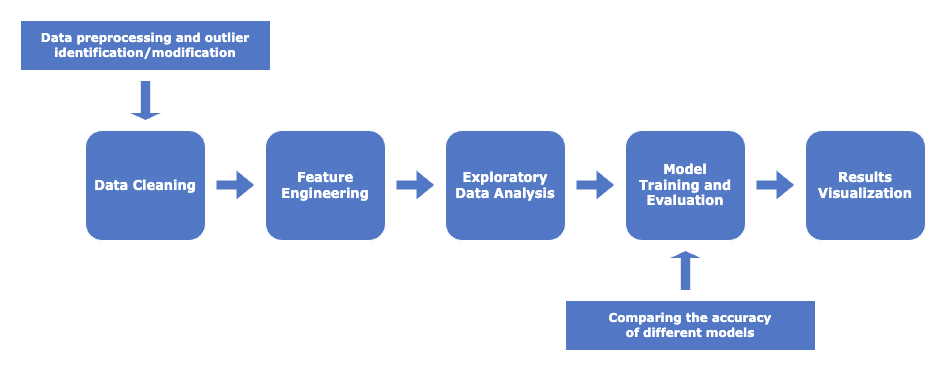

The diagram above was exported from draw.io. Its source (the exported page's mxGraphModel, read from the mxfile embedded in the PNG):
<mxGraphModel dx="1114" dy="769" grid="1" gridSize="10" guides="1" tooltips="1" connect="1" arrows="1" fold="1" page="1" pageScale="1" pageWidth="827" pageHeight="1169" math="0" shadow="0">
  <root>
    <mxCell id="0" />
    <mxCell id="1" parent="0" />
    <mxCell id="yCvwCY6n7gbBpdRTdTHd-1" value="&lt;span style=&quot;color: rgb(255, 255, 255); font-family: Verdana; font-size: 13px; font-weight: 700; background-color: rgba(255, 255, 255, 0.01);&quot;&gt;Data Cleaning&lt;/span&gt;" style="rounded=1;whiteSpace=wrap;html=1;fillColor=#5278C5;strokeColor=#FFFFFF;" vertex="1" parent="1">
      <mxGeometry x="70" y="220" width="120" height="110" as="geometry" />
    </mxCell>
    <mxCell id="yCvwCY6n7gbBpdRTdTHd-4" value="" style="shape=flexArrow;endArrow=classic;html=1;rounded=0;fillColor=#5278C5;strokeColor=#FFFFFF;" edge="1" parent="1">
      <mxGeometry width="50" height="50" relative="1" as="geometry">
        <mxPoint x="200" y="274.5" as="sourcePoint" />
        <mxPoint x="240" y="274.5" as="targetPoint" />
      </mxGeometry>
    </mxCell>
    <mxCell id="yCvwCY6n7gbBpdRTdTHd-5" value="&lt;span style=&quot;color: rgb(255, 255, 255); font-family: Verdana; font-size: 13px; font-weight: 700; background-color: rgba(255, 255, 255, 0.01);&quot;&gt;Feature Engineering&lt;/span&gt;" style="rounded=1;whiteSpace=wrap;html=1;fillColor=#5278C5;strokeColor=#FFFFFF;" vertex="1" parent="1">
      <mxGeometry x="250" y="220" width="120" height="110" as="geometry" />
    </mxCell>
    <mxCell id="yCvwCY6n7gbBpdRTdTHd-6" value="" style="shape=flexArrow;endArrow=classic;html=1;rounded=0;fillColor=#5278C5;strokeColor=#FFFFFF;" edge="1" parent="1">
      <mxGeometry width="50" height="50" relative="1" as="geometry">
        <mxPoint x="380" y="274.5" as="sourcePoint" />
        <mxPoint x="420" y="274.5" as="targetPoint" />
      </mxGeometry>
    </mxCell>
    <mxCell id="yCvwCY6n7gbBpdRTdTHd-7" value="&lt;span style=&quot;color: rgb(255, 255, 255); font-family: Verdana; font-size: 13px; font-weight: 700; background-color: rgba(255, 255, 255, 0.01);&quot;&gt;Exploratory Data Analysis&lt;/span&gt;" style="rounded=1;whiteSpace=wrap;html=1;fillColor=#5278C5;strokeColor=#FFFFFF;" vertex="1" parent="1">
      <mxGeometry x="430" y="220" width="120" height="110" as="geometry" />
    </mxCell>
    <mxCell id="yCvwCY6n7gbBpdRTdTHd-8" value="" style="shape=flexArrow;endArrow=classic;html=1;rounded=0;fillColor=#5278C5;strokeColor=#FFFFFF;" edge="1" parent="1">
      <mxGeometry width="50" height="50" relative="1" as="geometry">
        <mxPoint x="560" y="274.5" as="sourcePoint" />
        <mxPoint x="600" y="274.5" as="targetPoint" />
      </mxGeometry>
    </mxCell>
    <mxCell id="yCvwCY6n7gbBpdRTdTHd-9" value="&lt;span style=&quot;color: rgb(255, 255, 255); font-family: Verdana; font-size: 13px; font-weight: 700; background-color: rgba(255, 255, 255, 0.01);&quot;&gt;Model &lt;br&gt;Training and Evaluation&lt;/span&gt;" style="rounded=1;whiteSpace=wrap;html=1;fillColor=#5278C5;strokeColor=#FFFFFF;" vertex="1" parent="1">
      <mxGeometry x="610" y="220" width="120" height="110" as="geometry" />
    </mxCell>
    <mxCell id="yCvwCY6n7gbBpdRTdTHd-10" value="" style="shape=flexArrow;endArrow=classic;html=1;rounded=0;fillColor=#5278C5;strokeColor=#FFFFFF;" edge="1" parent="1">
      <mxGeometry width="50" height="50" relative="1" as="geometry">
        <mxPoint x="740" y="274.5" as="sourcePoint" />
        <mxPoint x="780" y="274.5" as="targetPoint" />
      </mxGeometry>
    </mxCell>
    <mxCell id="yCvwCY6n7gbBpdRTdTHd-11" value="&lt;span style=&quot;color: rgb(255, 255, 255); font-family: Verdana; font-size: 13px; font-weight: 700; background-color: rgba(255, 255, 255, 0.01);&quot;&gt;Results Visualization&lt;/span&gt;&lt;span style=&quot;color: rgb(255, 255, 255); font-family: Verdana; font-size: 13px; font-weight: 700; background-color: rgba(255, 255, 255, 0.01);&quot;&gt;&lt;br&gt;&lt;/span&gt;" style="rounded=1;whiteSpace=wrap;html=1;fillColor=#5278C5;strokeColor=#FFFFFF;" vertex="1" parent="1">
      <mxGeometry x="790" y="220" width="120" height="110" as="geometry" />
    </mxCell>
    <mxCell id="yCvwCY6n7gbBpdRTdTHd-12" value="&lt;font style=&quot;font-size: 12px;&quot; face=&quot;Verdana&quot; color=&quot;#ffffff&quot;&gt;&lt;b style=&quot;&quot;&gt;Data preprocessing and outlier identification/modification&lt;/b&gt;&lt;/font&gt;" style="rounded=0;whiteSpace=wrap;html=1;fillColor=#5278C5;strokeColor=#FFFFFF;" vertex="1" parent="1">
      <mxGeometry x="5" y="110" width="250" height="50" as="geometry" />
    </mxCell>
    <mxCell id="yCvwCY6n7gbBpdRTdTHd-15" value="&lt;font face=&quot;Verdana&quot; color=&quot;#ffffff&quot;&gt;&lt;b&gt;Comparing the accuracy &lt;br&gt;of different models&lt;/b&gt;&lt;/font&gt;" style="rounded=0;whiteSpace=wrap;html=1;fillColor=#5278C5;strokeColor=#FFFFFF;" vertex="1" parent="1">
      <mxGeometry x="550" y="390" width="250" height="50" as="geometry" />
    </mxCell>
    <mxCell id="yCvwCY6n7gbBpdRTdTHd-17" value="" style="shape=singleArrow;direction=south;whiteSpace=wrap;html=1;fillColor=#5278C5;strokeColor=#FFFFFF;" vertex="1" parent="1">
      <mxGeometry x="112.5" y="170" width="35" height="40" as="geometry" />
    </mxCell>
    <mxCell id="yCvwCY6n7gbBpdRTdTHd-20" value="" style="shape=singleArrow;direction=south;whiteSpace=wrap;html=1;fillColor=#5278C5;strokeColor=#FFFFFF;rotation=-180;" vertex="1" parent="1">
      <mxGeometry x="652.5" y="340" width="35" height="40" as="geometry" />
    </mxCell>
  </root>
</mxGraphModel>